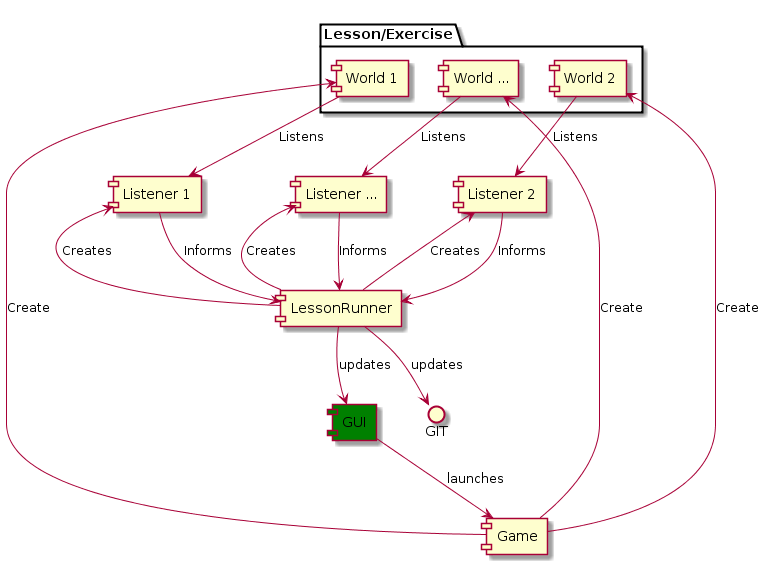

The diagram above was rendered by PlantUML. Its source (embedded in the PNG):
@startuml
[GUI] #green
[Game]
package "Lesson/Exercise" {
[World 1]
[World 2]
[World ...]
}
[LessonRunner]
[Listener 1]
[Listener 2]
[Listener ...]
GUI --> Game : launches
Game --> [World 1] : Create
Game --> [World 2] : Create
Game --> [World ...] : Create
[World 1] --> [Listener 1] : Listens
[World 2] --> [Listener 2] : Listens
[World ...] --> [Listener ...] : Listens
[Listener 1] <-- LessonRunner : Creates
[Listener 2] <-- LessonRunner : Creates
[Listener ...] <-- LessonRunner : Creates
[Listener 1] --> LessonRunner : Informs
[Listener 2] --> LessonRunner : Informs
[Listener ...] --> LessonRunner : Informs
LessonRunner --> GUI :updates
LessonRunner --> GIT : updates
@enduml